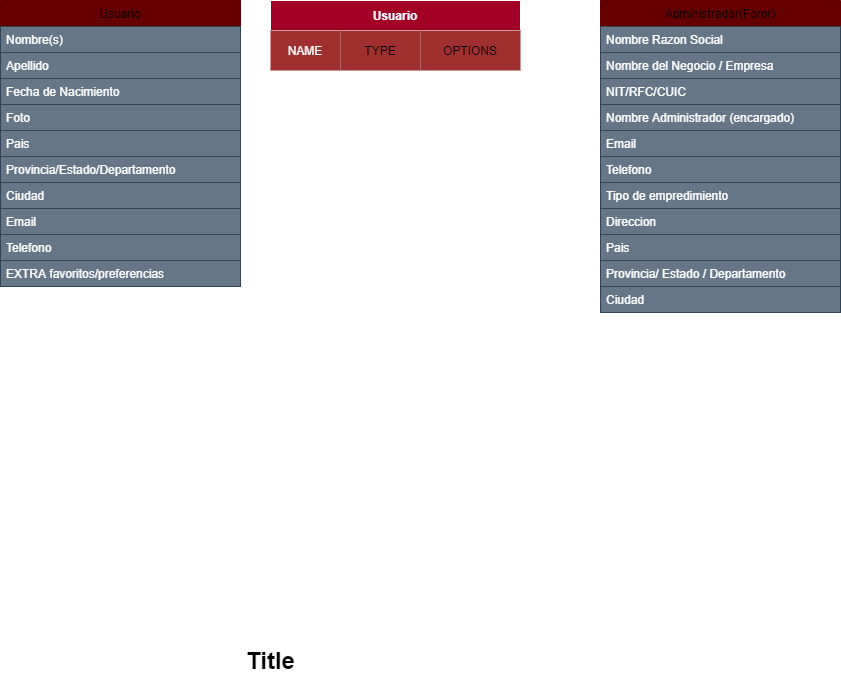

The diagram above was exported from draw.io. Its source (the exported page's mxGraphModel, read from the mxfile embedded in the PNG):
<mxGraphModel dx="1241" dy="403" grid="1" gridSize="10" guides="1" tooltips="1" connect="1" arrows="1" fold="1" page="1" pageScale="1" pageWidth="827" pageHeight="1169" math="0" shadow="0">
  <root>
    <mxCell id="0" />
    <mxCell id="1" parent="0" />
    <mxCell id="6" value="Usuario" style="swimlane;fontStyle=0;childLayout=stackLayout;horizontal=1;startSize=26;horizontalStack=0;resizeParent=1;resizeParentMax=0;resizeLast=0;collapsible=1;marginBottom=0;strokeColor=#660000;fillColor=#660000;" parent="1" vertex="1">
      <mxGeometry x="-110" y="10" width="240" height="286" as="geometry" />
    </mxCell>
    <mxCell id="7" value="Nombre(s)" style="text;align=left;verticalAlign=top;spacingLeft=4;spacingRight=4;overflow=hidden;rotatable=0;points=[[0,0.5],[1,0.5]];portConstraint=eastwest;labelBackgroundColor=none;fillColor=#647687;strokeColor=#314354;fontColor=#ffffff;" parent="6" vertex="1">
      <mxGeometry y="26" width="240" height="26" as="geometry" />
    </mxCell>
    <mxCell id="8" value="Apellido" style="text;align=left;verticalAlign=top;spacingLeft=4;spacingRight=4;overflow=hidden;rotatable=0;points=[[0,0.5],[1,0.5]];portConstraint=eastwest;labelBackgroundColor=none;fillColor=#647687;strokeColor=#314354;fontColor=#ffffff;" parent="6" vertex="1">
      <mxGeometry y="52" width="240" height="26" as="geometry" />
    </mxCell>
    <mxCell id="9" value="Fecha de Nacimiento" style="text;align=left;verticalAlign=top;spacingLeft=4;spacingRight=4;overflow=hidden;rotatable=0;points=[[0,0.5],[1,0.5]];portConstraint=eastwest;labelBackgroundColor=none;fillColor=#647687;strokeColor=#314354;fontColor=#ffffff;" parent="6" vertex="1">
      <mxGeometry y="78" width="240" height="26" as="geometry" />
    </mxCell>
    <mxCell id="10" value="Foto" style="text;align=left;verticalAlign=top;spacingLeft=4;spacingRight=4;overflow=hidden;rotatable=0;points=[[0,0.5],[1,0.5]];portConstraint=eastwest;labelBackgroundColor=none;fillColor=#647687;strokeColor=#314354;fontColor=#ffffff;" parent="6" vertex="1">
      <mxGeometry y="104" width="240" height="26" as="geometry" />
    </mxCell>
    <mxCell id="11" value="Pais" style="text;align=left;verticalAlign=top;spacingLeft=4;spacingRight=4;overflow=hidden;rotatable=0;points=[[0,0.5],[1,0.5]];portConstraint=eastwest;labelBackgroundColor=none;fillColor=#647687;strokeColor=#314354;fontColor=#ffffff;" parent="6" vertex="1">
      <mxGeometry y="130" width="240" height="26" as="geometry" />
    </mxCell>
    <mxCell id="12" value="Provincia/Estado/Departamento" style="text;align=left;verticalAlign=top;spacingLeft=4;spacingRight=4;overflow=hidden;rotatable=0;points=[[0,0.5],[1,0.5]];portConstraint=eastwest;labelBackgroundColor=none;fillColor=#647687;strokeColor=#314354;fontColor=#ffffff;" parent="6" vertex="1">
      <mxGeometry y="156" width="240" height="26" as="geometry" />
    </mxCell>
    <mxCell id="13" value="Ciudad" style="text;align=left;verticalAlign=top;spacingLeft=4;spacingRight=4;overflow=hidden;rotatable=0;points=[[0,0.5],[1,0.5]];portConstraint=eastwest;labelBackgroundColor=none;fillColor=#647687;strokeColor=#314354;fontColor=#ffffff;" parent="6" vertex="1">
      <mxGeometry y="182" width="240" height="26" as="geometry" />
    </mxCell>
    <mxCell id="14" value="Email" style="text;align=left;verticalAlign=top;spacingLeft=4;spacingRight=4;overflow=hidden;rotatable=0;points=[[0,0.5],[1,0.5]];portConstraint=eastwest;labelBackgroundColor=none;fillColor=#647687;strokeColor=#314354;fontColor=#ffffff;" parent="6" vertex="1">
      <mxGeometry y="208" width="240" height="26" as="geometry" />
    </mxCell>
    <mxCell id="15" value="Telefono" style="text;align=left;verticalAlign=top;spacingLeft=4;spacingRight=4;overflow=hidden;rotatable=0;points=[[0,0.5],[1,0.5]];portConstraint=eastwest;labelBackgroundColor=none;fillColor=#647687;strokeColor=#314354;fontColor=#ffffff;" parent="6" vertex="1">
      <mxGeometry y="234" width="240" height="26" as="geometry" />
    </mxCell>
    <mxCell id="16" value="EXTRA favoritos/preferencias" style="text;align=left;verticalAlign=top;spacingLeft=4;spacingRight=4;overflow=hidden;rotatable=0;points=[[0,0.5],[1,0.5]];portConstraint=eastwest;labelBackgroundColor=none;fillColor=#647687;strokeColor=#314354;fontColor=#ffffff;" parent="6" vertex="1">
      <mxGeometry y="260" width="240" height="26" as="geometry" />
    </mxCell>
    <mxCell id="17" value="Administrador(Foror)" style="swimlane;fontStyle=0;childLayout=stackLayout;horizontal=1;startSize=26;horizontalStack=0;resizeParent=1;resizeParentMax=0;resizeLast=0;collapsible=1;marginBottom=0;strokeColor=#660000;fillColor=#660000;" parent="1" vertex="1">
      <mxGeometry x="490" y="10" width="240" height="312" as="geometry" />
    </mxCell>
    <mxCell id="18" value="Nombre Razon Social" style="text;align=left;verticalAlign=top;spacingLeft=4;spacingRight=4;overflow=hidden;rotatable=0;points=[[0,0.5],[1,0.5]];portConstraint=eastwest;labelBackgroundColor=none;fillColor=#647687;strokeColor=#314354;fontColor=#ffffff;" parent="17" vertex="1">
      <mxGeometry y="26" width="240" height="26" as="geometry" />
    </mxCell>
    <mxCell id="19" value="Nombre del Negocio / Empresa" style="text;align=left;verticalAlign=top;spacingLeft=4;spacingRight=4;overflow=hidden;rotatable=0;points=[[0,0.5],[1,0.5]];portConstraint=eastwest;labelBackgroundColor=none;fillColor=#647687;strokeColor=#314354;fontColor=#ffffff;" parent="17" vertex="1">
      <mxGeometry y="52" width="240" height="26" as="geometry" />
    </mxCell>
    <mxCell id="20" value="NIT/RFC/CUIC" style="text;align=left;verticalAlign=top;spacingLeft=4;spacingRight=4;overflow=hidden;rotatable=0;points=[[0,0.5],[1,0.5]];portConstraint=eastwest;labelBackgroundColor=none;fillColor=#647687;strokeColor=#314354;fontColor=#ffffff;" parent="17" vertex="1">
      <mxGeometry y="78" width="240" height="26" as="geometry" />
    </mxCell>
    <mxCell id="21" value="Nombre Administrador (encargado)" style="text;align=left;verticalAlign=top;spacingLeft=4;spacingRight=4;overflow=hidden;rotatable=0;points=[[0,0.5],[1,0.5]];portConstraint=eastwest;labelBackgroundColor=none;fillColor=#647687;strokeColor=#314354;fontColor=#ffffff;" parent="17" vertex="1">
      <mxGeometry y="104" width="240" height="26" as="geometry" />
    </mxCell>
    <mxCell id="22" value="Email " style="text;align=left;verticalAlign=top;spacingLeft=4;spacingRight=4;overflow=hidden;rotatable=0;points=[[0,0.5],[1,0.5]];portConstraint=eastwest;labelBackgroundColor=none;fillColor=#647687;strokeColor=#314354;fontColor=#ffffff;" parent="17" vertex="1">
      <mxGeometry y="130" width="240" height="26" as="geometry" />
    </mxCell>
    <mxCell id="23" value="Telefono" style="text;align=left;verticalAlign=top;spacingLeft=4;spacingRight=4;overflow=hidden;rotatable=0;points=[[0,0.5],[1,0.5]];portConstraint=eastwest;labelBackgroundColor=none;fillColor=#647687;strokeColor=#314354;fontColor=#ffffff;" parent="17" vertex="1">
      <mxGeometry y="156" width="240" height="26" as="geometry" />
    </mxCell>
    <mxCell id="24" value="Tipo de empredimiento" style="text;align=left;verticalAlign=top;spacingLeft=4;spacingRight=4;overflow=hidden;rotatable=0;points=[[0,0.5],[1,0.5]];portConstraint=eastwest;labelBackgroundColor=none;fillColor=#647687;strokeColor=#314354;fontColor=#ffffff;" parent="17" vertex="1">
      <mxGeometry y="182" width="240" height="26" as="geometry" />
    </mxCell>
    <mxCell id="25" value="Direccion" style="text;align=left;verticalAlign=top;spacingLeft=4;spacingRight=4;overflow=hidden;rotatable=0;points=[[0,0.5],[1,0.5]];portConstraint=eastwest;labelBackgroundColor=none;fillColor=#647687;strokeColor=#314354;fontColor=#ffffff;" parent="17" vertex="1">
      <mxGeometry y="208" width="240" height="26" as="geometry" />
    </mxCell>
    <mxCell id="26" value="Pais" style="text;align=left;verticalAlign=top;spacingLeft=4;spacingRight=4;overflow=hidden;rotatable=0;points=[[0,0.5],[1,0.5]];portConstraint=eastwest;labelBackgroundColor=none;fillColor=#647687;strokeColor=#314354;fontColor=#ffffff;" parent="17" vertex="1">
      <mxGeometry y="234" width="240" height="26" as="geometry" />
    </mxCell>
    <mxCell id="27" value="Provincia/ Estado / Departamento" style="text;align=left;verticalAlign=top;spacingLeft=4;spacingRight=4;overflow=hidden;rotatable=0;points=[[0,0.5],[1,0.5]];portConstraint=eastwest;labelBackgroundColor=none;fillColor=#647687;strokeColor=#314354;fontColor=#ffffff;" parent="17" vertex="1">
      <mxGeometry y="260" width="240" height="26" as="geometry" />
    </mxCell>
    <mxCell id="28" value="Ciudad" style="text;align=left;verticalAlign=top;spacingLeft=4;spacingRight=4;overflow=hidden;rotatable=0;points=[[0,0.5],[1,0.5]];portConstraint=eastwest;labelBackgroundColor=none;fillColor=#647687;strokeColor=#314354;fontColor=#ffffff;" parent="17" vertex="1">
      <mxGeometry y="286" width="240" height="26" as="geometry" />
    </mxCell>
    <mxCell id="39" value="Usuario" style="shape=table;startSize=30;container=1;collapsible=0;childLayout=tableLayout;fontStyle=1;align=center;fillColor=#a20025;fontColor=#ffffff;strokeColor=#FFFFFF;strokeWidth=1;perimeterSpacing=4;" vertex="1" parent="1">
      <mxGeometry x="160" y="10" width="250" height="190" as="geometry" />
    </mxCell>
    <mxCell id="40" value="" style="shape=partialRectangle;html=1;whiteSpace=wrap;collapsible=0;dropTarget=0;pointerEvents=0;fillColor=none;top=0;left=0;bottom=0;right=0;points=[[0,0.5],[1,0.5]];portConstraint=eastwest;" vertex="1" parent="39">
      <mxGeometry y="30" width="250" height="40" as="geometry" />
    </mxCell>
    <mxCell id="41" value="&lt;div style=&quot;text-align: left&quot;&gt;&lt;span&gt;&lt;font color=&quot;#ffffff&quot;&gt;NAME&lt;/font&gt;&lt;/span&gt;&lt;/div&gt;" style="shape=partialRectangle;html=1;whiteSpace=wrap;connectable=0;top=0;left=0;bottom=0;right=0;overflow=hidden;strokeColor=#ae4132;fillColor=#A03030;" vertex="1" parent="40">
      <mxGeometry width="70" height="40" as="geometry" />
    </mxCell>
    <mxCell id="42" value="TYPE" style="shape=partialRectangle;html=1;whiteSpace=wrap;connectable=0;top=0;left=0;bottom=0;right=0;overflow=hidden;strokeColor=#ae4132;fillColor=#A03030;" vertex="1" parent="40">
      <mxGeometry x="70" width="80" height="40" as="geometry" />
    </mxCell>
    <mxCell id="43" value="OPTIONS" style="shape=partialRectangle;html=1;whiteSpace=wrap;connectable=0;top=0;left=0;bottom=0;right=0;overflow=hidden;strokeColor=#ae4132;fillColor=#A03030;" vertex="1" parent="40">
      <mxGeometry x="150" width="100" height="40" as="geometry" />
    </mxCell>
    <mxCell id="58" value="" style="shape=partialRectangle;html=1;whiteSpace=wrap;collapsible=0;dropTarget=0;pointerEvents=0;fillColor=none;top=0;left=0;bottom=0;right=0;points=[[0,0.5],[1,0.5]];portConstraint=eastwest;" vertex="1" parent="39">
      <mxGeometry y="70" width="250" height="40" as="geometry" />
    </mxCell>
    <mxCell id="59" value="&lt;span style=&quot;color: rgb(255 , 255 , 255) ; text-align: left&quot;&gt;Nombre(s)&lt;/span&gt;" style="shape=partialRectangle;html=1;whiteSpace=wrap;connectable=0;fillColor=none;top=0;left=0;bottom=0;right=0;overflow=hidden;" vertex="1" parent="58">
      <mxGeometry width="70" height="40" as="geometry" />
    </mxCell>
    <mxCell id="60" value="" style="shape=partialRectangle;html=1;whiteSpace=wrap;connectable=0;fillColor=none;top=0;left=0;bottom=0;right=0;overflow=hidden;" vertex="1" parent="58">
      <mxGeometry x="70" width="80" height="40" as="geometry" />
    </mxCell>
    <mxCell id="61" value="" style="shape=partialRectangle;html=1;whiteSpace=wrap;connectable=0;fillColor=none;top=0;left=0;bottom=0;right=0;overflow=hidden;" vertex="1" parent="58">
      <mxGeometry x="150" width="100" height="40" as="geometry" />
    </mxCell>
    <mxCell id="44" value="" style="shape=partialRectangle;html=1;whiteSpace=wrap;collapsible=0;dropTarget=0;pointerEvents=0;fillColor=none;top=0;left=0;bottom=0;right=0;points=[[0,0.5],[1,0.5]];portConstraint=eastwest;" vertex="1" parent="39">
      <mxGeometry y="110" width="250" height="40" as="geometry" />
    </mxCell>
    <mxCell id="45" value="" style="shape=partialRectangle;html=1;whiteSpace=wrap;connectable=0;fillColor=none;top=0;left=0;bottom=0;right=0;overflow=hidden;" vertex="1" parent="44">
      <mxGeometry width="70" height="40" as="geometry" />
    </mxCell>
    <mxCell id="46" value="" style="shape=partialRectangle;html=1;whiteSpace=wrap;connectable=0;fillColor=none;top=0;left=0;bottom=0;right=0;overflow=hidden;" vertex="1" parent="44">
      <mxGeometry x="70" width="80" height="40" as="geometry" />
    </mxCell>
    <mxCell id="47" value="" style="shape=partialRectangle;html=1;whiteSpace=wrap;connectable=0;fillColor=none;top=0;left=0;bottom=0;right=0;overflow=hidden;" vertex="1" parent="44">
      <mxGeometry x="150" width="100" height="40" as="geometry" />
    </mxCell>
    <mxCell id="48" value="" style="shape=partialRectangle;html=1;whiteSpace=wrap;collapsible=0;dropTarget=0;pointerEvents=0;fillColor=none;top=0;left=0;bottom=0;right=0;points=[[0,0.5],[1,0.5]];portConstraint=eastwest;" vertex="1" parent="39">
      <mxGeometry y="150" width="250" height="40" as="geometry" />
    </mxCell>
    <mxCell id="49" value="" style="shape=partialRectangle;html=1;whiteSpace=wrap;connectable=0;fillColor=none;top=0;left=0;bottom=0;right=0;overflow=hidden;" vertex="1" parent="48">
      <mxGeometry width="70" height="40" as="geometry" />
    </mxCell>
    <mxCell id="50" value="" style="shape=partialRectangle;html=1;whiteSpace=wrap;connectable=0;fillColor=none;top=0;left=0;bottom=0;right=0;overflow=hidden;" vertex="1" parent="48">
      <mxGeometry x="70" width="80" height="40" as="geometry" />
    </mxCell>
    <mxCell id="51" value="" style="shape=partialRectangle;html=1;whiteSpace=wrap;connectable=0;fillColor=none;top=0;left=0;bottom=0;right=0;overflow=hidden;" vertex="1" parent="48">
      <mxGeometry x="150" width="100" height="40" as="geometry" />
    </mxCell>
    <mxCell id="57" value="Title" style="text;strokeColor=none;fillColor=none;html=1;fontSize=24;fontStyle=1;verticalAlign=middle;align=center;" vertex="1" parent="1">
      <mxGeometry x="110" y="650" width="100" height="40" as="geometry" />
    </mxCell>
  </root>
</mxGraphModel>